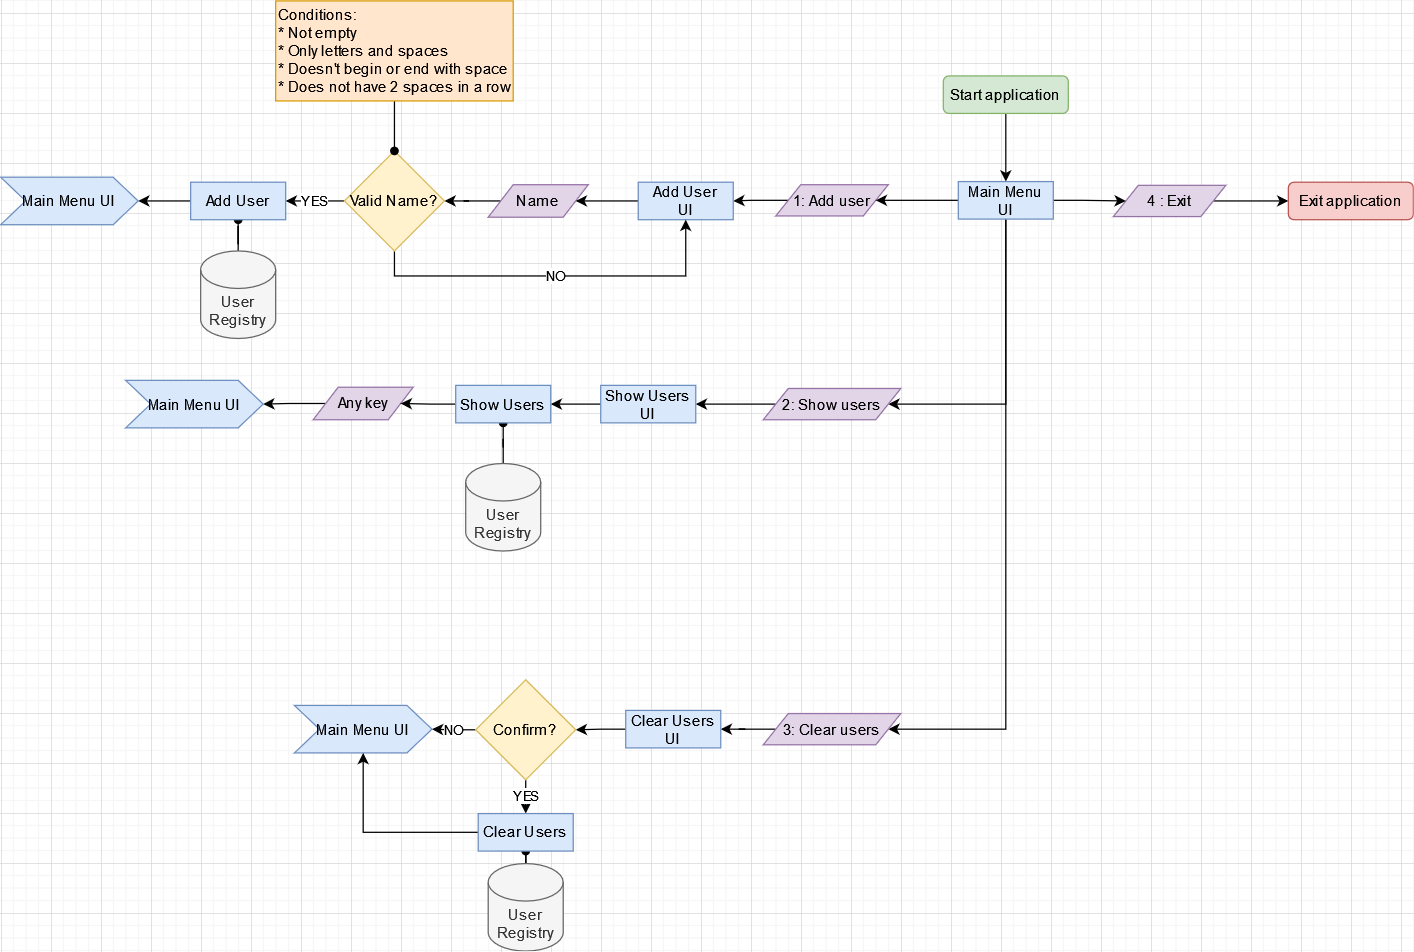

The diagram above was exported from draw.io. Its source (the exported page's mxGraphModel, read from the mxfile embedded in the PNG):
<mxGraphModel dx="2249" dy="752" grid="1" gridSize="10" guides="1" tooltips="1" connect="1" arrows="1" fold="1" page="1" pageScale="1" pageWidth="827" pageHeight="1169" math="0" shadow="0">
  <root>
    <mxCell id="0" />
    <mxCell id="1" parent="0" />
    <mxCell id="sBFJwYbhsOTFT-HMUcvf-64" style="edgeStyle=orthogonalEdgeStyle;rounded=0;orthogonalLoop=1;jettySize=auto;html=1;entryX=0.5;entryY=0;entryDx=0;entryDy=0;startArrow=none;startFill=0;endArrow=classic;endFill=1;" edge="1" parent="1" source="sBFJwYbhsOTFT-HMUcvf-1" target="sBFJwYbhsOTFT-HMUcvf-7">
      <mxGeometry relative="1" as="geometry" />
    </mxCell>
    <mxCell id="sBFJwYbhsOTFT-HMUcvf-1" value="Start application" style="rounded=1;whiteSpace=wrap;html=1;fillColor=#d5e8d4;strokeColor=#82b366;" vertex="1" parent="1">
      <mxGeometry x="314" y="90" width="100" height="30" as="geometry" />
    </mxCell>
    <mxCell id="sBFJwYbhsOTFT-HMUcvf-33" style="edgeStyle=orthogonalEdgeStyle;rounded=0;orthogonalLoop=1;jettySize=auto;html=1;entryX=0;entryY=0.5;entryDx=0;entryDy=0;startArrow=none;startFill=0;endArrow=classic;endFill=1;" edge="1" parent="1" source="sBFJwYbhsOTFT-HMUcvf-4" target="sBFJwYbhsOTFT-HMUcvf-5">
      <mxGeometry relative="1" as="geometry" />
    </mxCell>
    <mxCell id="sBFJwYbhsOTFT-HMUcvf-4" value="4 : Exit" style="shape=parallelogram;perimeter=parallelogramPerimeter;whiteSpace=wrap;html=1;fixedSize=1;fillColor=#e1d5e7;strokeColor=#9673a6;" vertex="1" parent="1">
      <mxGeometry x="450" y="177.5" width="90" height="25" as="geometry" />
    </mxCell>
    <mxCell id="sBFJwYbhsOTFT-HMUcvf-5" value="Exit application" style="rounded=1;whiteSpace=wrap;html=1;fillColor=#f8cecc;strokeColor=#b85450;" vertex="1" parent="1">
      <mxGeometry x="590" y="175" width="100" height="30" as="geometry" />
    </mxCell>
    <mxCell id="sBFJwYbhsOTFT-HMUcvf-31" style="edgeStyle=orthogonalEdgeStyle;rounded=0;orthogonalLoop=1;jettySize=auto;html=1;startArrow=none;startFill=0;endArrow=classic;endFill=1;" edge="1" parent="1" source="sBFJwYbhsOTFT-HMUcvf-6" target="sBFJwYbhsOTFT-HMUcvf-11">
      <mxGeometry relative="1" as="geometry" />
    </mxCell>
    <mxCell id="sBFJwYbhsOTFT-HMUcvf-6" value="1: Add user" style="shape=parallelogram;perimeter=parallelogramPerimeter;whiteSpace=wrap;html=1;fixedSize=1;fillColor=#e1d5e7;strokeColor=#9673a6;" vertex="1" parent="1">
      <mxGeometry x="180" y="177" width="90" height="25" as="geometry" />
    </mxCell>
    <mxCell id="sBFJwYbhsOTFT-HMUcvf-30" style="edgeStyle=orthogonalEdgeStyle;rounded=0;orthogonalLoop=1;jettySize=auto;html=1;entryX=1;entryY=0.5;entryDx=0;entryDy=0;startArrow=none;startFill=0;endArrow=classic;endFill=1;" edge="1" parent="1" source="sBFJwYbhsOTFT-HMUcvf-7" target="sBFJwYbhsOTFT-HMUcvf-6">
      <mxGeometry relative="1" as="geometry" />
    </mxCell>
    <mxCell id="sBFJwYbhsOTFT-HMUcvf-32" style="edgeStyle=orthogonalEdgeStyle;rounded=0;orthogonalLoop=1;jettySize=auto;html=1;entryX=0;entryY=0.5;entryDx=0;entryDy=0;startArrow=none;startFill=0;endArrow=classic;endFill=1;" edge="1" parent="1" source="sBFJwYbhsOTFT-HMUcvf-7" target="sBFJwYbhsOTFT-HMUcvf-4">
      <mxGeometry relative="1" as="geometry" />
    </mxCell>
    <mxCell id="sBFJwYbhsOTFT-HMUcvf-49" style="edgeStyle=orthogonalEdgeStyle;rounded=0;orthogonalLoop=1;jettySize=auto;html=1;entryX=1;entryY=0.5;entryDx=0;entryDy=0;startArrow=none;startFill=0;endArrow=classic;endFill=1;" edge="1" parent="1" source="sBFJwYbhsOTFT-HMUcvf-7" target="sBFJwYbhsOTFT-HMUcvf-35">
      <mxGeometry relative="1" as="geometry">
        <Array as="points">
          <mxPoint x="364" y="353" />
        </Array>
      </mxGeometry>
    </mxCell>
    <mxCell id="sBFJwYbhsOTFT-HMUcvf-51" style="edgeStyle=orthogonalEdgeStyle;rounded=0;orthogonalLoop=1;jettySize=auto;html=1;entryX=1;entryY=0.5;entryDx=0;entryDy=0;startArrow=none;startFill=0;endArrow=classic;endFill=1;" edge="1" parent="1" source="sBFJwYbhsOTFT-HMUcvf-7" target="sBFJwYbhsOTFT-HMUcvf-50">
      <mxGeometry relative="1" as="geometry">
        <Array as="points">
          <mxPoint x="364" y="613" />
        </Array>
      </mxGeometry>
    </mxCell>
    <mxCell id="sBFJwYbhsOTFT-HMUcvf-7" value="&lt;div&gt;Main Menu&lt;/div&gt;&lt;div&gt;UI&lt;br&gt;&lt;/div&gt;" style="rounded=0;whiteSpace=wrap;html=1;fillColor=#dae8fc;strokeColor=#6c8ebf;" vertex="1" parent="1">
      <mxGeometry x="326" y="174.5" width="76" height="30" as="geometry" />
    </mxCell>
    <mxCell id="sBFJwYbhsOTFT-HMUcvf-29" style="edgeStyle=orthogonalEdgeStyle;rounded=0;orthogonalLoop=1;jettySize=auto;html=1;startArrow=none;startFill=0;endArrow=classic;endFill=1;" edge="1" parent="1" source="sBFJwYbhsOTFT-HMUcvf-10" target="sBFJwYbhsOTFT-HMUcvf-12">
      <mxGeometry relative="1" as="geometry" />
    </mxCell>
    <mxCell id="sBFJwYbhsOTFT-HMUcvf-10" value="Name" style="shape=parallelogram;perimeter=parallelogramPerimeter;whiteSpace=wrap;html=1;fixedSize=1;fillColor=#e1d5e7;strokeColor=#9673a6;" vertex="1" parent="1">
      <mxGeometry x="-50" y="177" width="80" height="26" as="geometry" />
    </mxCell>
    <mxCell id="sBFJwYbhsOTFT-HMUcvf-28" style="edgeStyle=orthogonalEdgeStyle;rounded=0;orthogonalLoop=1;jettySize=auto;html=1;entryX=1;entryY=0.5;entryDx=0;entryDy=0;startArrow=none;startFill=0;endArrow=classic;endFill=1;" edge="1" parent="1" source="sBFJwYbhsOTFT-HMUcvf-11" target="sBFJwYbhsOTFT-HMUcvf-10">
      <mxGeometry relative="1" as="geometry" />
    </mxCell>
    <mxCell id="sBFJwYbhsOTFT-HMUcvf-11" value="&lt;div&gt;Add User&lt;br&gt;&lt;/div&gt;&lt;div&gt;UI&lt;br&gt;&lt;/div&gt;" style="rounded=0;whiteSpace=wrap;html=1;fillColor=#dae8fc;strokeColor=#6c8ebf;" vertex="1" parent="1">
      <mxGeometry x="70" y="175" width="76" height="30" as="geometry" />
    </mxCell>
    <mxCell id="sBFJwYbhsOTFT-HMUcvf-20" value="NO" style="edgeStyle=orthogonalEdgeStyle;rounded=0;orthogonalLoop=1;jettySize=auto;html=1;entryX=0.5;entryY=1;entryDx=0;entryDy=0;startArrow=none;startFill=0;endArrow=classic;endFill=1;" edge="1" parent="1" source="sBFJwYbhsOTFT-HMUcvf-12" target="sBFJwYbhsOTFT-HMUcvf-11">
      <mxGeometry relative="1" as="geometry">
        <Array as="points">
          <mxPoint x="-125" y="250" />
          <mxPoint x="108" y="250" />
        </Array>
      </mxGeometry>
    </mxCell>
    <mxCell id="sBFJwYbhsOTFT-HMUcvf-25" value="YES" style="edgeStyle=orthogonalEdgeStyle;rounded=0;orthogonalLoop=1;jettySize=auto;html=1;entryX=1;entryY=0.5;entryDx=0;entryDy=0;startArrow=none;startFill=0;endArrow=classic;endFill=1;" edge="1" parent="1" source="sBFJwYbhsOTFT-HMUcvf-12" target="sBFJwYbhsOTFT-HMUcvf-23">
      <mxGeometry relative="1" as="geometry" />
    </mxCell>
    <mxCell id="sBFJwYbhsOTFT-HMUcvf-12" value="Valid Name?" style="rhombus;whiteSpace=wrap;html=1;fillColor=#fff2cc;strokeColor=#d6b656;" vertex="1" parent="1">
      <mxGeometry x="-165" y="150" width="80" height="80" as="geometry" />
    </mxCell>
    <mxCell id="sBFJwYbhsOTFT-HMUcvf-19" style="edgeStyle=orthogonalEdgeStyle;rounded=0;orthogonalLoop=1;jettySize=auto;html=1;entryX=0.5;entryY=0;entryDx=0;entryDy=0;startArrow=none;startFill=0;endArrow=oval;endFill=1;" edge="1" parent="1" source="sBFJwYbhsOTFT-HMUcvf-18" target="sBFJwYbhsOTFT-HMUcvf-12">
      <mxGeometry relative="1" as="geometry" />
    </mxCell>
    <mxCell id="sBFJwYbhsOTFT-HMUcvf-18" value="&lt;div align=&quot;left&quot;&gt;Conditions:&lt;/div&gt;&lt;div align=&quot;left&quot;&gt;* Not empty&lt;/div&gt;&lt;div align=&quot;left&quot;&gt;* Only letters and spaces&lt;/div&gt;&lt;div align=&quot;left&quot;&gt;* Doesn't begin or end with space&lt;/div&gt;&lt;div align=&quot;left&quot;&gt;* Does not have 2 spaces in a row&lt;br&gt;&lt;/div&gt;" style="rounded=0;whiteSpace=wrap;html=1;align=left;fillColor=#ffe6cc;strokeColor=#d79b00;" vertex="1" parent="1">
      <mxGeometry x="-220" y="30" width="190" height="80" as="geometry" />
    </mxCell>
    <mxCell id="sBFJwYbhsOTFT-HMUcvf-24" style="edgeStyle=orthogonalEdgeStyle;rounded=0;orthogonalLoop=1;jettySize=auto;html=1;startArrow=none;startFill=0;endArrow=oval;endFill=1;" edge="1" parent="1" source="sBFJwYbhsOTFT-HMUcvf-21" target="sBFJwYbhsOTFT-HMUcvf-23">
      <mxGeometry relative="1" as="geometry" />
    </mxCell>
    <mxCell id="sBFJwYbhsOTFT-HMUcvf-21" value="User Registry" style="shape=cylinder3;whiteSpace=wrap;html=1;boundedLbl=1;backgroundOutline=1;size=15;fillColor=#f5f5f5;fontColor=#333333;strokeColor=#666666;" vertex="1" parent="1">
      <mxGeometry x="-280" y="230" width="60" height="70" as="geometry" />
    </mxCell>
    <mxCell id="sBFJwYbhsOTFT-HMUcvf-27" style="edgeStyle=orthogonalEdgeStyle;rounded=0;orthogonalLoop=1;jettySize=auto;html=1;startArrow=none;startFill=0;endArrow=classic;endFill=1;" edge="1" parent="1" source="sBFJwYbhsOTFT-HMUcvf-23" target="sBFJwYbhsOTFT-HMUcvf-26">
      <mxGeometry relative="1" as="geometry" />
    </mxCell>
    <mxCell id="sBFJwYbhsOTFT-HMUcvf-23" value="Add User" style="rounded=0;whiteSpace=wrap;html=1;fillColor=#dae8fc;strokeColor=#6c8ebf;" vertex="1" parent="1">
      <mxGeometry x="-288" y="175" width="76" height="30" as="geometry" />
    </mxCell>
    <mxCell id="sBFJwYbhsOTFT-HMUcvf-26" value="&lt;div&gt;Main Menu UI&lt;br&gt;&lt;/div&gt;" style="shape=step;perimeter=stepPerimeter;whiteSpace=wrap;html=1;fixedSize=1;fillColor=#dae8fc;strokeColor=#6c8ebf;" vertex="1" parent="1">
      <mxGeometry x="-440" y="171" width="110" height="38" as="geometry" />
    </mxCell>
    <mxCell id="sBFJwYbhsOTFT-HMUcvf-37" style="edgeStyle=orthogonalEdgeStyle;rounded=0;orthogonalLoop=1;jettySize=auto;html=1;entryX=1;entryY=0.5;entryDx=0;entryDy=0;startArrow=none;startFill=0;endArrow=classic;endFill=1;" edge="1" parent="1" source="sBFJwYbhsOTFT-HMUcvf-35" target="sBFJwYbhsOTFT-HMUcvf-36">
      <mxGeometry relative="1" as="geometry" />
    </mxCell>
    <mxCell id="sBFJwYbhsOTFT-HMUcvf-35" value="2: Show users" style="shape=parallelogram;perimeter=parallelogramPerimeter;whiteSpace=wrap;html=1;fixedSize=1;fillColor=#e1d5e7;strokeColor=#9673a6;" vertex="1" parent="1">
      <mxGeometry x="170" y="340" width="110" height="25" as="geometry" />
    </mxCell>
    <mxCell id="sBFJwYbhsOTFT-HMUcvf-45" style="edgeStyle=orthogonalEdgeStyle;rounded=0;orthogonalLoop=1;jettySize=auto;html=1;entryX=1;entryY=0.5;entryDx=0;entryDy=0;startArrow=none;startFill=0;endArrow=classic;endFill=1;" edge="1" parent="1" source="sBFJwYbhsOTFT-HMUcvf-36" target="sBFJwYbhsOTFT-HMUcvf-43">
      <mxGeometry relative="1" as="geometry" />
    </mxCell>
    <mxCell id="sBFJwYbhsOTFT-HMUcvf-36" value="&lt;div&gt;Show Users&lt;br&gt;&lt;/div&gt;&lt;div&gt;UI&lt;br&gt;&lt;/div&gt;" style="rounded=0;whiteSpace=wrap;html=1;fillColor=#dae8fc;strokeColor=#6c8ebf;" vertex="1" parent="1">
      <mxGeometry x="40" y="337.5" width="76" height="30" as="geometry" />
    </mxCell>
    <mxCell id="sBFJwYbhsOTFT-HMUcvf-48" style="edgeStyle=orthogonalEdgeStyle;rounded=0;orthogonalLoop=1;jettySize=auto;html=1;startArrow=none;startFill=0;endArrow=classic;endFill=1;" edge="1" parent="1" source="sBFJwYbhsOTFT-HMUcvf-39" target="sBFJwYbhsOTFT-HMUcvf-47">
      <mxGeometry relative="1" as="geometry" />
    </mxCell>
    <mxCell id="sBFJwYbhsOTFT-HMUcvf-39" value="Any key" style="shape=parallelogram;perimeter=parallelogramPerimeter;whiteSpace=wrap;html=1;fixedSize=1;fillColor=#e1d5e7;strokeColor=#9673a6;" vertex="1" parent="1">
      <mxGeometry x="-190" y="339" width="80" height="26" as="geometry" />
    </mxCell>
    <mxCell id="sBFJwYbhsOTFT-HMUcvf-44" style="edgeStyle=orthogonalEdgeStyle;rounded=0;orthogonalLoop=1;jettySize=auto;html=1;entryX=0.5;entryY=1;entryDx=0;entryDy=0;startArrow=none;startFill=0;endArrow=oval;endFill=1;" edge="1" parent="1" source="sBFJwYbhsOTFT-HMUcvf-41" target="sBFJwYbhsOTFT-HMUcvf-43">
      <mxGeometry relative="1" as="geometry" />
    </mxCell>
    <mxCell id="sBFJwYbhsOTFT-HMUcvf-41" value="User Registry" style="shape=cylinder3;whiteSpace=wrap;html=1;boundedLbl=1;backgroundOutline=1;size=15;fillColor=#f5f5f5;fontColor=#333333;strokeColor=#666666;" vertex="1" parent="1">
      <mxGeometry x="-68" y="400" width="60" height="70" as="geometry" />
    </mxCell>
    <mxCell id="sBFJwYbhsOTFT-HMUcvf-46" style="edgeStyle=orthogonalEdgeStyle;rounded=0;orthogonalLoop=1;jettySize=auto;html=1;entryX=1;entryY=0.5;entryDx=0;entryDy=0;startArrow=none;startFill=0;endArrow=classic;endFill=1;" edge="1" parent="1" source="sBFJwYbhsOTFT-HMUcvf-43" target="sBFJwYbhsOTFT-HMUcvf-39">
      <mxGeometry relative="1" as="geometry" />
    </mxCell>
    <mxCell id="sBFJwYbhsOTFT-HMUcvf-43" value="&lt;div&gt;Show Users&lt;br&gt;&lt;/div&gt;" style="rounded=0;whiteSpace=wrap;html=1;fillColor=#dae8fc;strokeColor=#6c8ebf;" vertex="1" parent="1">
      <mxGeometry x="-76" y="337.5" width="76" height="30" as="geometry" />
    </mxCell>
    <mxCell id="sBFJwYbhsOTFT-HMUcvf-47" value="Main Menu UI" style="shape=step;perimeter=stepPerimeter;whiteSpace=wrap;html=1;fixedSize=1;fillColor=#dae8fc;strokeColor=#6c8ebf;" vertex="1" parent="1">
      <mxGeometry x="-340" y="333.5" width="110" height="38" as="geometry" />
    </mxCell>
    <mxCell id="sBFJwYbhsOTFT-HMUcvf-53" style="edgeStyle=orthogonalEdgeStyle;rounded=0;orthogonalLoop=1;jettySize=auto;html=1;startArrow=none;startFill=0;endArrow=classic;endFill=1;" edge="1" parent="1" source="sBFJwYbhsOTFT-HMUcvf-50" target="sBFJwYbhsOTFT-HMUcvf-52">
      <mxGeometry relative="1" as="geometry" />
    </mxCell>
    <mxCell id="sBFJwYbhsOTFT-HMUcvf-50" value="3: Clear users" style="shape=parallelogram;perimeter=parallelogramPerimeter;whiteSpace=wrap;html=1;fixedSize=1;fillColor=#e1d5e7;strokeColor=#9673a6;" vertex="1" parent="1">
      <mxGeometry x="170" y="600" width="110" height="25" as="geometry" />
    </mxCell>
    <mxCell id="sBFJwYbhsOTFT-HMUcvf-55" style="edgeStyle=orthogonalEdgeStyle;rounded=0;orthogonalLoop=1;jettySize=auto;html=1;startArrow=none;startFill=0;endArrow=classic;endFill=1;" edge="1" parent="1" source="sBFJwYbhsOTFT-HMUcvf-52" target="sBFJwYbhsOTFT-HMUcvf-54">
      <mxGeometry relative="1" as="geometry" />
    </mxCell>
    <mxCell id="sBFJwYbhsOTFT-HMUcvf-52" value="&lt;div&gt;Clear Users&lt;/div&gt;&lt;div&gt;UI&lt;br&gt;&lt;/div&gt;" style="rounded=0;whiteSpace=wrap;html=1;fillColor=#dae8fc;strokeColor=#6c8ebf;" vertex="1" parent="1">
      <mxGeometry x="60" y="597.5" width="76" height="30" as="geometry" />
    </mxCell>
    <mxCell id="sBFJwYbhsOTFT-HMUcvf-57" value="NO" style="edgeStyle=orthogonalEdgeStyle;rounded=0;orthogonalLoop=1;jettySize=auto;html=1;entryX=1;entryY=0.5;entryDx=0;entryDy=0;startArrow=none;startFill=0;endArrow=classic;endFill=1;" edge="1" parent="1" source="sBFJwYbhsOTFT-HMUcvf-54" target="sBFJwYbhsOTFT-HMUcvf-56">
      <mxGeometry relative="1" as="geometry" />
    </mxCell>
    <mxCell id="sBFJwYbhsOTFT-HMUcvf-61" value="YES" style="edgeStyle=orthogonalEdgeStyle;rounded=0;orthogonalLoop=1;jettySize=auto;html=1;entryX=0.5;entryY=0;entryDx=0;entryDy=0;startArrow=none;startFill=0;endArrow=classic;endFill=1;" edge="1" parent="1" source="sBFJwYbhsOTFT-HMUcvf-54" target="sBFJwYbhsOTFT-HMUcvf-59">
      <mxGeometry relative="1" as="geometry" />
    </mxCell>
    <mxCell id="sBFJwYbhsOTFT-HMUcvf-54" value="Confirm?" style="rhombus;whiteSpace=wrap;html=1;fillColor=#fff2cc;strokeColor=#d6b656;" vertex="1" parent="1">
      <mxGeometry x="-60" y="573" width="80" height="80" as="geometry" />
    </mxCell>
    <mxCell id="sBFJwYbhsOTFT-HMUcvf-56" value="Main Menu UI" style="shape=step;perimeter=stepPerimeter;whiteSpace=wrap;html=1;fixedSize=1;fillColor=#dae8fc;strokeColor=#6c8ebf;" vertex="1" parent="1">
      <mxGeometry x="-205" y="593.5" width="110" height="38" as="geometry" />
    </mxCell>
    <mxCell id="sBFJwYbhsOTFT-HMUcvf-60" style="edgeStyle=orthogonalEdgeStyle;rounded=0;orthogonalLoop=1;jettySize=auto;html=1;entryX=0.5;entryY=1;entryDx=0;entryDy=0;startArrow=none;startFill=0;endArrow=oval;endFill=1;" edge="1" parent="1" source="sBFJwYbhsOTFT-HMUcvf-58" target="sBFJwYbhsOTFT-HMUcvf-59">
      <mxGeometry relative="1" as="geometry" />
    </mxCell>
    <mxCell id="sBFJwYbhsOTFT-HMUcvf-58" value="User Registry" style="shape=cylinder3;whiteSpace=wrap;html=1;boundedLbl=1;backgroundOutline=1;size=15;fillColor=#f5f5f5;fontColor=#333333;strokeColor=#666666;" vertex="1" parent="1">
      <mxGeometry x="-50" y="720" width="60" height="70" as="geometry" />
    </mxCell>
    <mxCell id="sBFJwYbhsOTFT-HMUcvf-62" style="edgeStyle=orthogonalEdgeStyle;rounded=0;orthogonalLoop=1;jettySize=auto;html=1;entryX=0.5;entryY=1;entryDx=0;entryDy=0;startArrow=none;startFill=0;endArrow=classic;endFill=1;" edge="1" parent="1" source="sBFJwYbhsOTFT-HMUcvf-59" target="sBFJwYbhsOTFT-HMUcvf-56">
      <mxGeometry relative="1" as="geometry" />
    </mxCell>
    <mxCell id="sBFJwYbhsOTFT-HMUcvf-59" value="&lt;div&gt;Clear Users&lt;/div&gt;" style="rounded=0;whiteSpace=wrap;html=1;fillColor=#dae8fc;strokeColor=#6c8ebf;" vertex="1" parent="1">
      <mxGeometry x="-58" y="680" width="76" height="30" as="geometry" />
    </mxCell>
  </root>
</mxGraphModel>